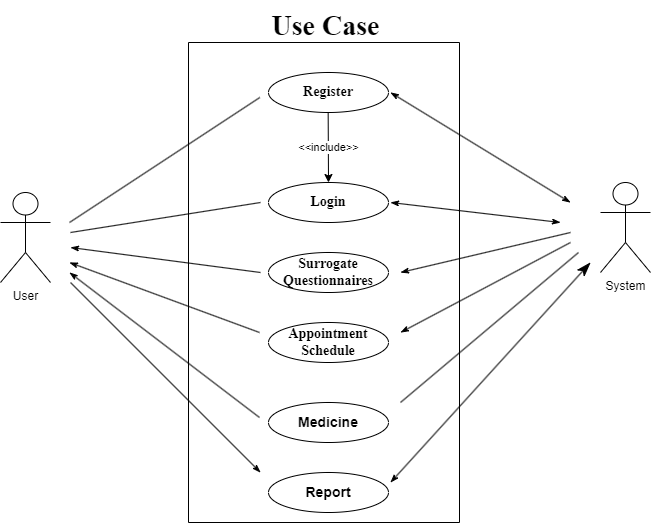

The diagram above was exported from draw.io. Its source (the exported page's mxGraphModel, read from the mxfile embedded in the PNG):
<mxGraphModel dx="1050" dy="534" grid="1" gridSize="10" guides="1" tooltips="1" connect="1" arrows="1" fold="1" page="1" pageScale="1" pageWidth="827" pageHeight="1169" math="0" shadow="0">
  <root>
    <mxCell id="0" />
    <mxCell id="1" parent="0" />
    <mxCell id="8SUNLHZBeCR2-PPoMMhH-1" value="User" style="shape=umlActor;verticalLabelPosition=bottom;verticalAlign=top;html=1;outlineConnect=0;" vertex="1" parent="1">
      <mxGeometry x="90" y="200" width="50" height="90" as="geometry" />
    </mxCell>
    <mxCell id="8SUNLHZBeCR2-PPoMMhH-4" value="" style="swimlane;startSize=0;" vertex="1" parent="1">
      <mxGeometry x="278" y="50" width="271" height="480" as="geometry">
        <mxRectangle x="278" y="50" width="50" height="40" as="alternateBounds" />
      </mxGeometry>
    </mxCell>
    <mxCell id="8SUNLHZBeCR2-PPoMMhH-6" value="&lt;font size=&quot;1&quot; face=&quot;Times New Roman&quot;&gt;&lt;span style=&quot;font-size: 14px;&quot;&gt;&lt;b&gt;Register&lt;/b&gt;&lt;/span&gt;&lt;/font&gt;" style="ellipse;whiteSpace=wrap;html=1;align=center;newEdgeStyle={&quot;edgeStyle&quot;:&quot;entityRelationEdgeStyle&quot;,&quot;startArrow&quot;:&quot;none&quot;,&quot;endArrow&quot;:&quot;none&quot;,&quot;segment&quot;:10,&quot;curved&quot;:1,&quot;sourcePerimeterSpacing&quot;:0,&quot;targetPerimeterSpacing&quot;:0};treeFolding=1;treeMoving=1;" vertex="1" parent="8SUNLHZBeCR2-PPoMMhH-4">
      <mxGeometry x="80" y="30" width="120" height="40" as="geometry" />
    </mxCell>
    <mxCell id="8SUNLHZBeCR2-PPoMMhH-7" value="&lt;font face=&quot;Times New Roman&quot; style=&quot;font-size: 14px;&quot;&gt;&lt;b&gt;Login&lt;/b&gt;&lt;/font&gt;" style="ellipse;whiteSpace=wrap;html=1;align=center;newEdgeStyle={&quot;edgeStyle&quot;:&quot;entityRelationEdgeStyle&quot;,&quot;startArrow&quot;:&quot;none&quot;,&quot;endArrow&quot;:&quot;none&quot;,&quot;segment&quot;:10,&quot;curved&quot;:1,&quot;sourcePerimeterSpacing&quot;:0,&quot;targetPerimeterSpacing&quot;:0};treeFolding=1;treeMoving=1;" vertex="1" parent="8SUNLHZBeCR2-PPoMMhH-4">
      <mxGeometry x="80" y="140" width="120" height="40" as="geometry" />
    </mxCell>
    <mxCell id="8SUNLHZBeCR2-PPoMMhH-8" value="&lt;font face=&quot;Times New Roman&quot; style=&quot;font-size: 14px;&quot;&gt;&lt;b&gt;Surrogate Questionnaires&lt;/b&gt;&lt;/font&gt;" style="ellipse;whiteSpace=wrap;html=1;align=center;newEdgeStyle={&quot;edgeStyle&quot;:&quot;entityRelationEdgeStyle&quot;,&quot;startArrow&quot;:&quot;none&quot;,&quot;endArrow&quot;:&quot;none&quot;,&quot;segment&quot;:10,&quot;curved&quot;:1,&quot;sourcePerimeterSpacing&quot;:0,&quot;targetPerimeterSpacing&quot;:0};treeFolding=1;treeMoving=1;" vertex="1" parent="8SUNLHZBeCR2-PPoMMhH-4">
      <mxGeometry x="80" y="210" width="120" height="40" as="geometry" />
    </mxCell>
    <mxCell id="8SUNLHZBeCR2-PPoMMhH-9" value="&lt;font style=&quot;font-size: 14px;&quot; face=&quot;Times New Roman&quot;&gt;&lt;b&gt;Appointment Schedule&lt;/b&gt;&lt;/font&gt;" style="ellipse;whiteSpace=wrap;html=1;align=center;newEdgeStyle={&quot;edgeStyle&quot;:&quot;entityRelationEdgeStyle&quot;,&quot;startArrow&quot;:&quot;none&quot;,&quot;endArrow&quot;:&quot;none&quot;,&quot;segment&quot;:10,&quot;curved&quot;:1,&quot;sourcePerimeterSpacing&quot;:0,&quot;targetPerimeterSpacing&quot;:0};treeFolding=1;treeMoving=1;" vertex="1" parent="8SUNLHZBeCR2-PPoMMhH-4">
      <mxGeometry x="80" y="280" width="120" height="40" as="geometry" />
    </mxCell>
    <mxCell id="8SUNLHZBeCR2-PPoMMhH-10" value="&lt;font style=&quot;font-size: 14px;&quot;&gt;&lt;b&gt;Medicine&lt;/b&gt;&lt;/font&gt;" style="ellipse;whiteSpace=wrap;html=1;align=center;newEdgeStyle={&quot;edgeStyle&quot;:&quot;entityRelationEdgeStyle&quot;,&quot;startArrow&quot;:&quot;none&quot;,&quot;endArrow&quot;:&quot;none&quot;,&quot;segment&quot;:10,&quot;curved&quot;:1,&quot;sourcePerimeterSpacing&quot;:0,&quot;targetPerimeterSpacing&quot;:0};treeFolding=1;treeMoving=1;" vertex="1" parent="8SUNLHZBeCR2-PPoMMhH-4">
      <mxGeometry x="80" y="360" width="120" height="40" as="geometry" />
    </mxCell>
    <mxCell id="8SUNLHZBeCR2-PPoMMhH-11" value="&lt;font style=&quot;font-size: 14px;&quot;&gt;&lt;b&gt;Report&lt;/b&gt;&lt;/font&gt;" style="ellipse;whiteSpace=wrap;html=1;align=center;newEdgeStyle={&quot;edgeStyle&quot;:&quot;entityRelationEdgeStyle&quot;,&quot;startArrow&quot;:&quot;none&quot;,&quot;endArrow&quot;:&quot;none&quot;,&quot;segment&quot;:10,&quot;curved&quot;:1,&quot;sourcePerimeterSpacing&quot;:0,&quot;targetPerimeterSpacing&quot;:0};treeFolding=1;treeMoving=1;" vertex="1" parent="8SUNLHZBeCR2-PPoMMhH-4">
      <mxGeometry x="80" y="430" width="120" height="40" as="geometry" />
    </mxCell>
    <mxCell id="8SUNLHZBeCR2-PPoMMhH-20" value="" style="endArrow=none;endFill=0;endSize=12;html=1;rounded=0;entryX=0.011;entryY=0.375;entryDx=0;entryDy=0;entryPerimeter=0;" edge="1" parent="8SUNLHZBeCR2-PPoMMhH-4">
      <mxGeometry width="160" relative="1" as="geometry">
        <mxPoint x="-119" y="180" as="sourcePoint" />
        <mxPoint x="71.32000000000016" y="55" as="targetPoint" />
      </mxGeometry>
    </mxCell>
    <mxCell id="8SUNLHZBeCR2-PPoMMhH-24" value="" style="endArrow=none;endFill=0;html=1;rounded=0;startArrow=classicThin;startFill=1;" edge="1" parent="8SUNLHZBeCR2-PPoMMhH-4">
      <mxGeometry width="160" relative="1" as="geometry">
        <mxPoint x="-119" y="220" as="sourcePoint" />
        <mxPoint x="71" y="290" as="targetPoint" />
      </mxGeometry>
    </mxCell>
    <mxCell id="8SUNLHZBeCR2-PPoMMhH-29" value="" style="endArrow=classicThin;endFill=1;html=1;rounded=0;startArrow=classicThin;startFill=1;" edge="1" parent="8SUNLHZBeCR2-PPoMMhH-4">
      <mxGeometry width="160" relative="1" as="geometry">
        <mxPoint x="202" y="160" as="sourcePoint" />
        <mxPoint x="372" y="180" as="targetPoint" />
      </mxGeometry>
    </mxCell>
    <mxCell id="8SUNLHZBeCR2-PPoMMhH-38" value="" style="endArrow=classic;html=1;rounded=0;" edge="1" parent="8SUNLHZBeCR2-PPoMMhH-4">
      <mxGeometry relative="1" as="geometry">
        <mxPoint x="139.65999999999997" y="70" as="sourcePoint" />
        <mxPoint x="140" y="140" as="targetPoint" />
      </mxGeometry>
    </mxCell>
    <mxCell id="8SUNLHZBeCR2-PPoMMhH-39" value="&amp;lt;&amp;lt;include&amp;gt;&amp;gt;" style="edgeLabel;resizable=0;html=1;align=center;verticalAlign=middle;" connectable="0" vertex="1" parent="8SUNLHZBeCR2-PPoMMhH-38">
      <mxGeometry relative="1" as="geometry" />
    </mxCell>
    <mxCell id="8SUNLHZBeCR2-PPoMMhH-13" value="System" style="shape=umlActor;verticalLabelPosition=bottom;verticalAlign=top;html=1;outlineConnect=0;" vertex="1" parent="1">
      <mxGeometry x="690" y="190" width="50" height="90" as="geometry" />
    </mxCell>
    <mxCell id="8SUNLHZBeCR2-PPoMMhH-21" value="" style="endArrow=none;endFill=0;endSize=12;html=1;rounded=0;" edge="1" parent="1">
      <mxGeometry width="160" relative="1" as="geometry">
        <mxPoint x="160" y="240" as="sourcePoint" />
        <mxPoint x="350" y="210" as="targetPoint" />
      </mxGeometry>
    </mxCell>
    <mxCell id="8SUNLHZBeCR2-PPoMMhH-22" value="" style="endArrow=none;endFill=0;html=1;rounded=0;startArrow=classicThin;startFill=1;" edge="1" parent="1">
      <mxGeometry width="160" relative="1" as="geometry">
        <mxPoint x="160" y="255" as="sourcePoint" />
        <mxPoint x="350" y="280" as="targetPoint" />
      </mxGeometry>
    </mxCell>
    <mxCell id="8SUNLHZBeCR2-PPoMMhH-25" value="" style="endArrow=none;endFill=0;html=1;rounded=0;startArrow=classicThin;startFill=1;" edge="1" parent="1">
      <mxGeometry width="160" relative="1" as="geometry">
        <mxPoint x="159" y="280" as="sourcePoint" />
        <mxPoint x="349" y="425" as="targetPoint" />
      </mxGeometry>
    </mxCell>
    <mxCell id="8SUNLHZBeCR2-PPoMMhH-27" value="" style="endArrow=classicThin;endFill=1;html=1;rounded=0;startArrow=none;startFill=0;" edge="1" parent="1">
      <mxGeometry width="160" relative="1" as="geometry">
        <mxPoint x="160" y="290" as="sourcePoint" />
        <mxPoint x="350" y="480" as="targetPoint" />
      </mxGeometry>
    </mxCell>
    <mxCell id="8SUNLHZBeCR2-PPoMMhH-28" value="" style="endArrow=classicThin;endFill=1;html=1;rounded=0;startArrow=classicThin;startFill=1;" edge="1" parent="1">
      <mxGeometry width="160" relative="1" as="geometry">
        <mxPoint x="480" y="100" as="sourcePoint" />
        <mxPoint x="660" y="210" as="targetPoint" />
      </mxGeometry>
    </mxCell>
    <mxCell id="8SUNLHZBeCR2-PPoMMhH-30" value="" style="endArrow=none;endFill=0;html=1;rounded=0;startArrow=classicThin;startFill=1;" edge="1" parent="1">
      <mxGeometry width="160" relative="1" as="geometry">
        <mxPoint x="490" y="280" as="sourcePoint" />
        <mxPoint x="660" y="240" as="targetPoint" />
      </mxGeometry>
    </mxCell>
    <mxCell id="8SUNLHZBeCR2-PPoMMhH-31" value="" style="endArrow=none;endFill=0;html=1;rounded=0;startArrow=classicThin;startFill=1;" edge="1" parent="1">
      <mxGeometry width="160" relative="1" as="geometry">
        <mxPoint x="490" y="340" as="sourcePoint" />
        <mxPoint x="660" y="250" as="targetPoint" />
      </mxGeometry>
    </mxCell>
    <mxCell id="8SUNLHZBeCR2-PPoMMhH-33" value="" style="endArrow=classicThin;endFill=1;endSize=12;html=1;rounded=0;startArrow=classicThin;startFill=1;" edge="1" parent="1">
      <mxGeometry width="160" relative="1" as="geometry">
        <mxPoint x="480" y="490" as="sourcePoint" />
        <mxPoint x="680" y="270" as="targetPoint" />
      </mxGeometry>
    </mxCell>
    <mxCell id="8SUNLHZBeCR2-PPoMMhH-34" value="&lt;b&gt;&lt;font style=&quot;font-size: 28px;&quot; face=&quot;Times New Roman&quot;&gt;Use Case&lt;/font&gt;&lt;/b&gt;" style="text;html=1;align=center;verticalAlign=middle;resizable=0;points=[];autosize=1;strokeColor=none;fillColor=none;" vertex="1" parent="1">
      <mxGeometry x="350" y="8" width="130" height="50" as="geometry" />
    </mxCell>
    <mxCell id="8SUNLHZBeCR2-PPoMMhH-32" value="" style="endArrow=none;endFill=0;endSize=12;html=1;rounded=0;" edge="1" parent="1">
      <mxGeometry width="160" relative="1" as="geometry">
        <mxPoint x="490" y="410" as="sourcePoint" />
        <mxPoint x="668" y="260" as="targetPoint" />
      </mxGeometry>
    </mxCell>
  </root>
</mxGraphModel>